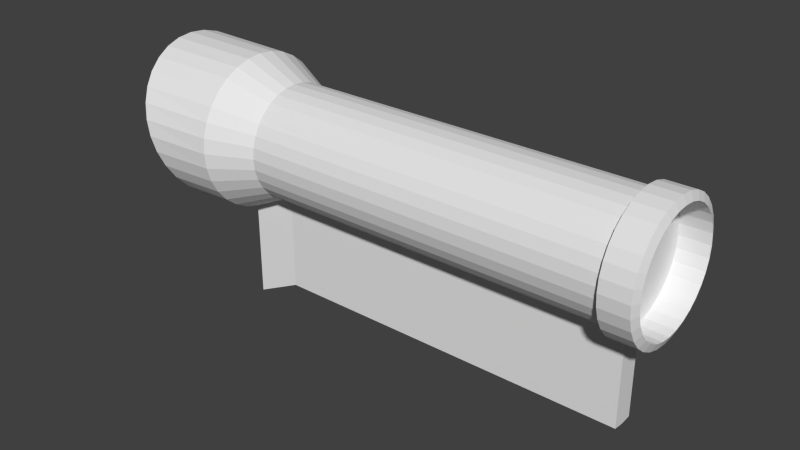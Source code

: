 # Source: Scope.blend  (saved by Blender 2.71.0; exported with 4.5.12 LTS)
import bpy
from mathutils import Matrix  # noqa: F401  (used for matrix-valued properties, if any)

bpy.ops.wm.read_factory_settings(use_empty=True)
scene = bpy.context.scene
scene.name = 'Scene'

# ---- collections
col_collection_1 = bpy.data.collections.new('Collection 1'); scene.collection.children.link(col_collection_1)

# ---- world
world_world = bpy.data.worlds.new('World'); scene.world = world_world
world_world.color = (0.05088, 0.05088, 0.05088)
world_world.use_sun_shadow = False
world_world.sun_shadow_jitter_overblur = 0.0
world_world.cycles.sampling_method = 'MANUAL'
world_world.cycles.sample_map_resolution = 256

# ---- meshes
me_plane = bpy.data.meshes.new('Plane')
me_plane.from_pydata([(-0.07835, 1.36, 2.408), (-0.2307, 1.227, 2.355), (-0.3558, 1.066, 2.311), (-0.4487, 0.8819, 2.279), (-0.506, 0.6822, 2.259), (-0.5253, 0.4745, 2.252), (-0.506, 0.2668, 2.259), (-0.4487, 0.06708, 2.279), (-0.3558, -0.117, 2.311), (-0.2307, -0.2783, 2.355), (-0.07835, -0.4107, 2.408), (0.09551, -0.5091, 2.468), (0.2842, -0.5697, 2.534), (0.4803, -0.5901, 2.602), (0.6765, -0.5697, 2.67), (0.8652, -0.5091, 2.736), (1.039, -0.4107, 2.796), (1.191, -0.2783, 2.849), (1.316, -0.117, 2.892), (1.409, 0.06708, 2.925), (1.467, 0.2668, 2.945), (1.486, 0.4745, 2.951), (1.467, 0.6822, 2.945), (1.409, 0.8819, 2.925), (1.316, 1.066, 2.892), (1.191, 1.227, 2.849), (1.039, 1.36, 2.796), (0.8652, 1.458, 2.736), (0.6765, 1.519, 2.67), (0.4803, 1.539, 2.602), (0.09551, 1.458, 2.468), (0.2842, 1.519, 2.534), (-0.08413, 1.306, 1.687), (-0.2357, 1.182, 1.687), (-0.36, 1.03, 1.687), (-0.4524, 0.8572, 1.687), (-0.5094, 0.6696, 1.687), (-0.5286, 0.4745, 1.687), (-0.5094, 0.2794, 1.687), (-0.4524, 0.09181, 1.687), (-0.36, -0.08108, 1.687), (-0.2357, -0.2326, 1.687), (-0.08414, -0.357, 1.687), (0.08875, -0.4494, 1.687), (0.2763, -0.5063, 1.687), (0.4714, -0.5255, 1.687), (0.6665, -0.5063, 1.687), (0.8541, -0.4494, 1.687), (1.027, -0.357, 1.687), (1.179, -0.2326, 1.687), (1.303, -0.08108, 1.687), (1.395, 0.09181, 1.687), (1.452, 0.2794, 1.687), (1.471, 0.4745, 1.687), (1.452, 0.6696, 1.687), (1.395, 0.8572, 1.687), (1.303, 1.03, 1.687), (1.179, 1.182, 1.687), (1.027, 1.306, 1.687), (0.8541, 1.398, 1.687), (0.6665, 1.455, 1.687), (0.4714, 1.474, 1.687), (0.08875, 1.398, 1.687), (0.2763, 1.455, 1.687), (0.06341, 1.085, 1.12), (-0.04788, 0.9938, 1.12), (-0.1392, 0.8825, 1.12), (-0.2071, 0.7555, 1.12), (-0.2489, 0.3312, 1.12), (-0.2071, 0.1934, 1.12), (-0.1392, 0.06647, 1.12), (-0.04788, -0.04482, 1.12), (0.06341, -0.1362, 1.12), (0.1904, -0.204, 1.12), (0.3282, -0.2458, 1.12), (0.4714, -0.2599, 1.12), (0.6147, -0.2458, 1.12), (0.7525, -0.204, 1.12), (0.8795, -0.1362, 1.12), (0.9907, -0.04482, 1.12), (1.082, 0.06647, 1.12), (1.15, 0.1934, 1.12), (1.192, 0.3312, 1.12), (1.206, 0.4745, 1.12), (1.192, 0.6178, 1.12), (1.15, 0.7555, 1.12), (1.082, 0.8825, 1.12), (0.9907, 0.9938, 1.12), (0.8795, 1.085, 1.12), (0.7525, 1.153, 1.12), (0.6147, 1.195, 1.12), (0.4714, 1.209, 1.12), (0.1904, 1.153, 1.12), (0.3282, 1.195, 1.12), (0.01078, 1.164, -3.595), (-0.1149, 1.061, -3.595), (-0.218, 0.9352, -3.595), (-0.2946, 0.7918, -3.595), (-0.3418, 0.6363, -3.595), (-0.3577, 0.4745, -3.595), (-0.3418, 0.3127, -3.595), (-0.2946, 0.1572, -3.595), (-0.218, 0.01383, -3.595), (-0.1149, -0.1118, -3.595), (0.01078, -0.2149, -3.595), (0.1541, -0.2916, -3.595), (0.3097, -0.3387, -3.595), (0.4714, -0.3547, -3.595), (0.6332, -0.3387, -3.595), (0.7887, -0.2916, -3.595), (0.9321, -0.2149, -3.595), (1.058, -0.1118, -3.595), (1.161, 0.01383, -3.595), (1.237, 0.1572, -3.595), (1.285, 0.3127, -3.595), (1.301, 0.4745, -3.595), (1.285, 0.6363, -3.595), (1.237, 0.7918, -3.595), (1.161, 0.9351, -3.595), (1.058, 1.061, -3.595), (0.9321, 1.164, -3.595), (0.7887, 1.241, -3.595), (0.6332, 1.288, -3.595), (0.4714, 1.304, -3.595), (0.1541, 1.241, -3.595), (0.3097, 1.288, -3.595), (0.3282, 1.195, -3.595), (0.1904, 1.153, -3.595), (0.4714, 1.209, -3.595), (0.6147, 1.195, -3.595), (0.7525, 1.153, -3.595), (0.8795, 1.085, -3.595), (0.9908, 0.9938, -3.595), (1.082, 0.8825, -3.595), (1.15, 0.7555, -3.595), (1.192, 0.6178, -3.595), (1.206, 0.4745, -3.595), (1.192, 0.3312, -3.595), (1.15, 0.1934, -3.595), (1.082, 0.06647, -3.595), (0.9908, -0.04482, -3.595), (0.8795, -0.1362, -3.595), (0.7525, -0.204, -3.595), (0.6147, -0.2458, -3.595), (0.4714, -0.2599, -3.595), (0.3282, -0.2458, -3.595), (0.1904, -0.204, -3.595), (0.06341, -0.1362, -3.595), (-0.04788, -0.04482, -3.595), (-0.1392, 0.06647, -3.595), (-0.2071, 0.1934, -3.595), (-0.2489, 0.3312, -3.595), (-0.263, 0.4745, -3.595), (-0.2489, 0.6178, -3.595), (-0.2071, 0.7555, -3.595), (-0.1392, 0.8825, -3.595), (-0.04788, 0.9938, -3.595), (0.06342, 1.085, -3.595), (0.2901, 1.392, 2.593), (0.1244, 1.339, 2.536), (0.4625, 1.41, 2.653), (0.6349, 1.392, 2.713), (0.8007, 1.339, 2.771), (0.9534, 1.252, 2.824), (1.087, 1.136, 2.87), (1.197, 0.9942, 2.908), (1.279, 0.8325, 2.937), (1.329, 0.657, 2.954), (1.346, 0.4745, 2.96), (1.329, 0.292, 2.954), (1.279, 0.1165, 2.937), (1.197, -0.04523, 2.908), (1.087, -0.187, 2.87), (0.9534, -0.3033, 2.824), (0.8007, -0.3898, 2.771), (0.6349, -0.443, 2.713), (0.4625, -0.461, 2.653), (0.2901, -0.443, 2.593), (0.1244, -0.3898, 2.536), (-0.02839, -0.3033, 2.482), (-0.1623, -0.187, 2.436), (-0.2722, -0.04523, 2.398), (-0.3538, 0.1165, 2.369), (-0.4041, 0.292, 2.352), (-0.4211, 0.4745, 2.346), (-0.4041, 0.657, 2.352), (-0.3538, 0.8325, 2.369), (-0.2722, 0.9942, 2.398), (-0.1623, 1.136, 2.436), (-0.02839, 1.252, 2.482), (0.3097, 1.288, -3.958), (0.1541, 1.241, -3.958), (0.4714, 1.304, -3.958), (0.6332, 1.288, -3.958), (0.7887, 1.241, -3.958), (0.9321, 1.164, -3.958), (1.058, 1.061, -3.958), (1.161, 0.9351, -3.958), (1.237, 0.7918, -3.958), (1.285, 0.6363, -3.958), (1.301, 0.4745, -3.958), (1.285, 0.3127, -3.958), (1.237, 0.1572, -3.958), (1.161, 0.01383, -3.958), (1.058, -0.1118, -3.958), (0.9321, -0.2149, -3.958), (0.7887, -0.2916, -3.958), (0.6332, -0.3387, -3.958), (0.4714, -0.3547, -3.958), (0.3097, -0.3387, -3.958), (0.1541, -0.2916, -3.958), (0.01078, -0.2149, -3.958), (-0.1149, -0.1118, -3.958), (-0.218, 0.01383, -3.958), (-0.2946, 0.1572, -3.958), (-0.3418, 0.3127, -3.958), (-0.3577, 0.4745, -3.958), (-0.3418, 0.6363, -3.958), (-0.2946, 0.7918, -3.958), (-0.218, 0.9352, -3.958), (-0.1149, 1.061, -3.958), (0.01078, 1.164, -3.958), (-0.01674, 1.205, 1.725), (-0.1499, 1.096, 1.725), (-0.2592, 0.9627, 1.725), (-0.3404, 0.8108, 1.725), (-0.3904, 0.6459, 1.725), (-0.4073, 0.4745, 1.725), (-0.3904, 0.3031, 1.725), (-0.3404, 0.1382, 1.725), (-0.2592, -0.01368, 1.725), (-0.1499, -0.1468, 1.725), (-0.01674, -0.2561, 1.725), (0.1352, -0.3373, 1.725), (0.3, -0.3873, 1.725), (0.4714, -0.4042, 1.725), (0.6429, -0.3873, 1.725), (0.8077, -0.3373, 1.725), (0.9596, -0.2561, 1.725), (1.093, -0.1468, 1.725), (1.202, -0.01368, 1.725), (1.283, 0.1382, 1.725), (1.333, 0.3031, 1.725), (1.35, 0.4745, 1.725), (1.333, 0.6459, 1.725), (1.283, 0.8107, 1.725), (1.202, 0.9627, 1.725), (1.093, 1.096, 1.725), (0.9596, 1.205, 1.725), (0.8077, 1.286, 1.725), (0.6429, 1.336, 1.725), (0.4714, 1.353, 1.725), (0.1352, 1.286, 1.725), (0.3, 1.336, 1.725), (0.1129, 1.011, 1.149), (0.01512, 0.9308, 1.149), (-0.06513, 0.833, 1.149), (-0.1248, 0.7214, 1.149), (-0.1615, 0.6004, 1.149), (-0.1739, 0.4745, 1.149), (-0.1615, 0.3486, 1.149), (-0.1248, 0.2275, 1.149), (-0.06513, 0.116, 1.149), (0.01512, 0.01818, 1.149), (0.1129, -0.06208, 1.149), (0.2245, -0.1217, 1.149), (0.3455, -0.1584, 1.149), (0.4714, -0.1708, 1.149), (0.5973, -0.1584, 1.149), (0.7184, -0.1217, 1.149), (0.83, -0.06208, 1.149), (0.9277, 0.01818, 1.149), (1.008, 0.116, 1.149), (1.068, 0.2275, 1.149), (1.104, 0.3486, 1.149), (1.117, 0.4745, 1.149), (1.104, 0.6004, 1.149), (1.068, 0.7214, 1.149), (1.008, 0.833, 1.149), (0.9277, 0.9308, 1.149), (0.83, 1.011, 1.149), (0.7184, 1.071, 1.149), (0.5973, 1.107, 1.149), (0.4714, 1.12, 1.149), (0.2245, 1.071, 1.149), (0.3455, 1.107, 1.149), (0.06666, 1.08, -3.633), (-0.04374, 0.9897, -3.633), (-0.1343, 0.8793, -3.633), (-0.2017, 0.7533, -3.633), (-0.2431, 0.6166, -3.633), (-0.2571, 0.4745, -3.633), (-0.2431, 0.3324, -3.633), (-0.2017, 0.1957, -3.633), (-0.1343, 0.06972, -3.633), (-0.04374, -0.04069, -3.633), (0.06666, -0.1313, -3.633), (0.1926, -0.1986, -3.633), (0.3293, -0.2401, -3.633), (0.4714, -0.2541, -3.633), (0.6136, -0.2401, -3.633), (0.7502, -0.1986, -3.633), (0.8762, -0.1313, -3.633), (0.9866, -0.04069, -3.633), (1.077, 0.06972, -3.633), (1.145, 0.1957, -3.633), (1.186, 0.3324, -3.633), (1.2, 0.4745, -3.633), (1.186, 0.6166, -3.633), (1.145, 0.7533, -3.633), (1.077, 0.8793, -3.633), (0.9866, 0.9897, -3.633), (0.8762, 1.08, -3.633), (0.7503, 1.148, -3.633), (0.6136, 1.189, -3.633), (0.4714, 1.203, -3.633), (0.1926, 1.148, -3.633), (0.3293, 1.189, -3.633), (0.3455, 1.107, -3.633), (0.2245, 1.071, -3.633), (0.4714, 1.12, -3.633), (0.5973, 1.107, -3.633), (0.7184, 1.071, -3.633), (0.83, 1.011, -3.633), (0.9278, 0.9308, -3.633), (1.008, 0.833, -3.633), (1.068, 0.7214, -3.633), (1.104, 0.6004, -3.633), (1.117, 0.4745, -3.633), (1.104, 0.3486, -3.633), (1.068, 0.2275, -3.633), (1.008, 0.116, -3.633), (0.9278, 0.01818, -3.633), (0.83, -0.06208, -3.633), (0.7184, -0.1217, -3.633), (0.5973, -0.1584, -3.633), (0.4714, -0.1708, -3.633), (0.3455, -0.1584, -3.633), (0.2245, -0.1217, -3.633), (0.1129, -0.06208, -3.633), (0.01512, 0.01818, -3.633), (-0.06513, 0.116, -3.633), (-0.1248, 0.2275, -3.633), (-0.1615, 0.3486, -3.633), (-0.1739, 0.4745, -3.633), (-0.1615, 0.6004, -3.633), (-0.1248, 0.7214, -3.633), (-0.06513, 0.833, -3.633), (0.01512, 0.9308, -3.633), (0.1129, 1.011, -3.633), (0.3293, 1.189, -4.001), (0.1926, 1.148, -4.001), (0.4714, 1.203, -4.001), (0.6136, 1.189, -4.001), (0.7503, 1.148, -4.001), (0.8762, 1.08, -4.001), (0.9866, 0.9897, -4.001), (1.077, 0.8793, -4.001), (1.145, 0.7533, -4.001), (1.186, 0.6166, -4.001), (1.2, 0.4745, -4.001), (1.186, 0.3324, -4.001), (1.145, 0.1957, -4.001), (1.077, 0.06972, -4.001), (0.9866, -0.04069, -4.001), (0.8762, -0.1313, -4.001), (0.7503, -0.1986, -4.001), (0.6136, -0.2401, -4.001), (0.4714, -0.2541, -4.001), (0.3293, -0.2401, -4.001), (0.1926, -0.1986, -4.001), (0.06666, -0.1313, -4.001), (-0.04374, -0.04069, -4.001), (-0.1343, 0.06972, -4.001), (-0.2017, 0.1957, -4.001), (-0.2431, 0.3324, -4.001), (-0.2571, 0.4745, -4.001), (-0.2431, 0.6166, -4.001), (-0.2017, 0.7533, -4.001), (-0.1343, 0.8793, -4.001), (-0.04374, 0.9897, -4.001), (0.06666, 1.08, -4.001), (-1.759, 0.6696, 1.687), (-1.779, 0.4745, 1.687), (-1.759, 0.2794, 1.687), (-1.499, 0.6178, 1.12), (-1.513, 0.4745, 1.12), (-1.499, 0.3312, 1.12), (-1.499, 0.3312, -3.595), (-1.513, 0.4745, -3.595), (-1.499, 0.6178, -3.595), (-0.2368, 0.6123, 1.119)], [], [(19, 18, 50, 51), (12, 11, 43, 44), (7, 6, 38, 39), (24, 23, 55, 56), (10, 9, 41, 42), (28, 27, 59, 60), (8, 7, 39, 40), (22, 21, 53, 54), (26, 25, 57, 58), (3, 2, 34, 35), (18, 17, 49, 50), (25, 24, 56, 57), (0, 30, 62, 32), (15, 14, 46, 47), (29, 28, 60, 61), (21, 20, 52, 53), (13, 12, 44, 45), (4, 3, 35, 36), (31, 29, 61, 63), (11, 10, 42, 43), (17, 16, 48, 49), (23, 22, 54, 55), (9, 8, 40, 41), (27, 26, 58, 59), (6, 5, 37, 38), (20, 19, 51, 52), (2, 1, 33, 34), (1, 0, 32, 33), (16, 15, 47, 48), (5, 4, 36, 37), (30, 31, 63, 62), (14, 13, 45, 46), (58, 57, 87, 88), (35, 34, 66, 67), (40, 39, 69, 70), (50, 49, 79, 80), (57, 56, 86, 87), (47, 46, 76, 77), (68, 38, 384, 387), (53, 52, 82, 83), (45, 44, 74, 75), (151, 68, 387, 388), (63, 61, 91, 93), (43, 42, 72, 73), (49, 48, 78, 79), (55, 54, 84, 85), (41, 40, 70, 71), (59, 58, 88, 89), (33, 32, 64, 65), (52, 51, 81, 82), (34, 33, 65, 66), (385, 382, 36, 391), (48, 47, 77, 78), (62, 63, 93, 92), (46, 45, 75, 76), (61, 60, 90, 91), (51, 50, 80, 81), (44, 43, 73, 74), (39, 38, 68, 69), (56, 55, 85, 86), (42, 41, 71, 72), (60, 59, 89, 90), (32, 62, 92, 64), (54, 53, 83, 84), (153, 152, 389, 390), (129, 130, 121, 122), (64, 92, 127, 157), (75, 74, 145, 144), (133, 134, 117, 118), (81, 80, 139, 138), (93, 91, 128, 126), (154, 155, 96, 97), (141, 142, 109, 110), (137, 138, 113, 114), (66, 65, 156, 155), (127, 126, 125, 124), (132, 133, 118, 119), (88, 87, 132, 131), (148, 149, 102, 103), (69, 68, 151, 150), (71, 70, 149, 148), (130, 131, 120, 121), (152, 151, 388, 389), (135, 136, 115, 116), (78, 77, 142, 141), (153, 154, 97, 98), (128, 129, 122, 123), (72, 71, 148, 147), (70, 69, 150, 149), (131, 132, 119, 120), (80, 79, 140, 139), (76, 75, 144, 143), (155, 156, 95, 96), (126, 128, 123, 125), (79, 78, 141, 140), (139, 140, 111, 112), (143, 144, 107, 108), (73, 72, 147, 146), (152, 153, 98, 99), (87, 86, 133, 132), (134, 135, 116, 117), (89, 88, 131, 130), (83, 82, 137, 136), (151, 152, 99, 100), (91, 90, 129, 128), (390, 385, 391, 153), (140, 141, 110, 111), (156, 157, 94, 95), (136, 137, 114, 115), (82, 81, 138, 137), (146, 147, 104, 105), (145, 146, 105, 106), (84, 83, 136, 135), (144, 145, 106, 107), (74, 73, 146, 145), (85, 84, 135, 134), (147, 148, 103, 104), (77, 76, 143, 142), (150, 151, 100, 101), (67, 66, 155, 154), (142, 143, 108, 109), (149, 150, 101, 102), (86, 85, 134, 133), (90, 89, 130, 129), (138, 139, 112, 113), (65, 64, 157, 156), (92, 93, 126, 127), (157, 127, 124, 94), (179, 232, 231, 180), (183, 228, 227, 184), (227, 259, 258, 226), (223, 255, 254, 222), (160, 251, 250, 161), (253, 285, 283, 251), (181, 230, 229, 182), (231, 263, 262, 230), (158, 253, 251, 160), (171, 240, 239, 172), (222, 254, 284, 252), (187, 224, 223, 188), (189, 222, 252, 159), (224, 256, 255, 223), (248, 280, 279, 247), (238, 270, 269, 237), (172, 239, 238, 173), (247, 279, 278, 246), (236, 268, 267, 235), (182, 229, 228, 183), (235, 267, 266, 234), (173, 238, 237, 174), (176, 235, 234, 177), (239, 271, 270, 238), (163, 248, 247, 164), (232, 264, 263, 231), (180, 231, 230, 181), (229, 261, 260, 228), (241, 273, 272, 240), (159, 252, 253, 158), (170, 241, 240, 171), (230, 262, 261, 229), (177, 234, 233, 178), (240, 272, 271, 239), (161, 250, 249, 162), (169, 242, 241, 170), (243, 275, 274, 242), (242, 274, 273, 241), (168, 243, 242, 169), (233, 265, 264, 232), (167, 244, 243, 168), (249, 281, 280, 248), (178, 233, 232, 179), (164, 247, 246, 165), (244, 276, 275, 243), (188, 223, 222, 189), (174, 237, 236, 175), (228, 260, 259, 227), (225, 257, 256, 224), (252, 284, 285, 253), (166, 245, 244, 167), (237, 269, 268, 236), (251, 283, 282, 250), (165, 246, 245, 166), (226, 258, 257, 225), (184, 227, 226, 185), (185, 226, 225, 186), (245, 277, 276, 244), (186, 225, 224, 187), (250, 282, 281, 249), (162, 249, 248, 163), (246, 278, 277, 245), (234, 266, 265, 233), (175, 236, 235, 176), (105, 104, 211, 210), (98, 97, 218, 217), (118, 117, 198, 197), (100, 99, 216, 215), (102, 101, 214, 213), (113, 112, 203, 202), (111, 110, 205, 204), (101, 100, 215, 214), (107, 106, 209, 208), (110, 109, 206, 205), (114, 113, 202, 201), (125, 123, 192, 190), (122, 121, 194, 193), (117, 116, 199, 198), (108, 107, 208, 207), (103, 102, 213, 212), (94, 124, 191, 221), (99, 98, 217, 216), (115, 114, 201, 200), (121, 120, 195, 194), (96, 95, 220, 219), (104, 103, 212, 211), (123, 122, 193, 192), (97, 96, 219, 218), (109, 108, 207, 206), (116, 115, 200, 199), (112, 111, 204, 203), (119, 118, 197, 196), (106, 105, 210, 209), (124, 125, 190, 191), (95, 94, 221, 220), (120, 119, 196, 195), (260, 343, 344, 259), (321, 314, 313, 322), (254, 349, 319, 284), (267, 336, 337, 266), (325, 310, 309, 326), (273, 330, 331, 272), (285, 318, 320, 283), (346, 289, 288, 347), (333, 302, 301, 334), (329, 306, 305, 330), (256, 347, 348, 255), (319, 316, 317, 318), (324, 311, 310, 325), (280, 323, 324, 279), (340, 295, 294, 341), (261, 342, 343, 260), (263, 340, 341, 262), (322, 313, 312, 323), (259, 344, 345, 258), (327, 308, 307, 328), (270, 333, 334, 269), (345, 290, 289, 346), (320, 315, 314, 321), (264, 339, 340, 263), (262, 341, 342, 261), (323, 312, 311, 324), (272, 331, 332, 271), (268, 335, 336, 267), (347, 288, 287, 348), (318, 317, 315, 320), (271, 332, 333, 270), (331, 304, 303, 332), (335, 300, 299, 336), (265, 338, 339, 264), (344, 291, 290, 345), (279, 324, 325, 278), (326, 309, 308, 327), (281, 322, 323, 280), (275, 328, 329, 274), (343, 292, 291, 344), (283, 320, 321, 282), (258, 345, 346, 257), (332, 303, 302, 333), (348, 287, 286, 349), (328, 307, 306, 329), (274, 329, 330, 273), (338, 297, 296, 339), (337, 298, 297, 338), (276, 327, 328, 275), (336, 299, 298, 337), (266, 337, 338, 265), (277, 326, 327, 276), (339, 296, 295, 340), (269, 334, 335, 268), (342, 293, 292, 343), (257, 346, 347, 256), (334, 301, 300, 335), (341, 294, 293, 342), (278, 325, 326, 277), (282, 321, 322, 281), (330, 305, 304, 331), (255, 348, 349, 254), (284, 319, 318, 285), (349, 286, 316, 319), (297, 370, 371, 296), (290, 377, 378, 289), (310, 357, 358, 309), (292, 375, 376, 291), (294, 373, 374, 293), (305, 362, 363, 304), (303, 364, 365, 302), (293, 374, 375, 292), (299, 368, 369, 298), (302, 365, 366, 301), (306, 361, 362, 305), (317, 350, 352, 315), (314, 353, 354, 313), (309, 358, 359, 308), (300, 367, 368, 299), (295, 372, 373, 294), (286, 381, 351, 316), (291, 376, 377, 290), (307, 360, 361, 306), (313, 354, 355, 312), (288, 379, 380, 287), (296, 371, 372, 295), (315, 352, 353, 314), (289, 378, 379, 288), (301, 366, 367, 300), (308, 359, 360, 307), (304, 363, 364, 303), (311, 356, 357, 310), (298, 369, 370, 297), (316, 351, 350, 317), (287, 380, 381, 286), (312, 355, 356, 311), (204, 205, 365, 364), (203, 204, 364, 363), (202, 203, 363, 362), (201, 202, 362, 361), (200, 201, 361, 360), (205, 206, 366, 365), (206, 207, 367, 366), (207, 208, 368, 367), (208, 209, 369, 368), (209, 210, 370, 369), (210, 211, 371, 370), (211, 212, 372, 371), (212, 213, 373, 372), (213, 214, 374, 373), (214, 215, 375, 374), (215, 216, 376, 375), (216, 217, 377, 376), (217, 218, 378, 377), (218, 219, 379, 378), (219, 220, 380, 379), (220, 221, 381, 380), (221, 191, 351, 381), (191, 190, 350, 351), (190, 192, 352, 350), (192, 193, 353, 352), (193, 194, 354, 353), (194, 195, 355, 354), (195, 196, 356, 355), (196, 197, 357, 356), (197, 198, 358, 357), (198, 199, 359, 358), (199, 200, 360, 359), (25, 164, 165, 24), (26, 163, 164, 25), (27, 162, 163, 26), (28, 161, 162, 27), (29, 160, 161, 28), (31, 158, 160, 29), (30, 159, 158, 31), (0, 189, 159, 30), (1, 188, 189, 0), (2, 187, 188, 1), (3, 186, 187, 2), (4, 185, 186, 3), (5, 184, 185, 4), (6, 183, 184, 5), (7, 182, 183, 6), (8, 181, 182, 7), (9, 180, 181, 8), (10, 179, 180, 9), (11, 178, 179, 10), (12, 177, 178, 11), (13, 176, 177, 12), (14, 175, 176, 13), (15, 174, 175, 14), (16, 173, 174, 15), (17, 172, 173, 16), (18, 171, 172, 17), (19, 170, 171, 18), (20, 169, 170, 19), (21, 168, 169, 20), (22, 167, 168, 21), (23, 166, 167, 22), (24, 165, 166, 23), (383, 382, 385, 386), (36, 35, 67, 391), (384, 383, 386, 387), (387, 386, 389, 388), (386, 385, 390, 389), (67, 154, 153, 391), (37, 36, 382, 383), (38, 37, 383, 384), (324, 325, 326, 327, 328, 329, 330, 331, 332, 333, 334, 335, 336, 337, 338, 339, 340, 341, 342, 343, 344, 345, 346, 347, 348, 349, 319, 318, 320, 321, 322, 323), (259, 260, 261, 262, 263, 264, 265, 266, 267, 268, 269, 270, 271, 272, 273, 274, 275, 276, 277, 278, 279, 280, 281, 282, 283, 285, 284, 254, 255, 256, 257, 258)])
_uv = me_plane.uv_layers.new(name='UVMap')
_uv.uv.foreach_set('vector', [0.2966, 0.5533, 0.2896, 0.5539, 0.2823, 0.5094, 0.2904, 0.5083, 0.2413, 0.5582, 0.2314, 0.5592, 0.219, 0.5205, 0.2292, 0.5187, 0.1836, 0.5676, 0.1702, 0.5721, 0.1517, 0.5279, 0.1692, 0.5265, 0.3311, 0.5505, 0.324, 0.5511, 0.3228, 0.5056, 0.331, 0.5053, 0.2207, 0.5606, 0.2092, 0.5623, 0.1965, 0.5238, 0.2082, 0.5222, 0.3617, 0.548, 0.3535, 0.5487, 0.3567, 0.5053, 0.3658, 0.5054, 0.1968, 0.5645, 0.1836, 0.5676, 0.1692, 0.5265, 0.1837, 0.5252, 0.3171, 0.5517, 0.3103, 0.5523, 0.3066, 0.5066, 0.3146, 0.506, 0.3457, 0.5493, 0.3383, 0.5499, 0.3394, 0.5052, 0.3479, 0.5052, 0.4383, 0.5457, 0.4248, 0.5452, 0.4307, 0.5048, 0.4448, 0.5037, 0.2896, 0.5539, 0.2824, 0.5545, 0.274, 0.5106, 0.2823, 0.5094, 0.3383, 0.5499, 0.3311, 0.5505, 0.331, 0.5053, 0.3394, 0.5052, 0.4004, 0.5456, 0.3896, 0.5462, 0.3954, 0.5058, 0.4064, 0.5058, 0.2673, 0.5558, 0.2592, 0.5565, 0.2481, 0.5152, 0.257, 0.5136, 0.3705, 0.5474, 0.3617, 0.548, 0.3658, 0.5054, 0.3752, 0.5056, 0.3103, 0.5523, 0.3035, 0.5528, 0.2985, 0.5073, 0.3066, 0.5066, 0.2505, 0.5573, 0.2413, 0.5582, 0.2292, 0.5187, 0.2388, 0.517, 0.4525, 0.5474, 0.4383, 0.5457, 0.4448, 0.5037, 0.4614, 0.5021, 0.3797, 0.5468, 0.3705, 0.5474, 0.3752, 0.5056, 0.3851, 0.5058, 0.2314, 0.5592, 0.2207, 0.5606, 0.2082, 0.5222, 0.219, 0.5205, 0.2824, 0.5545, 0.275, 0.5551, 0.2656, 0.5121, 0.274, 0.5106, 0.324, 0.5511, 0.3171, 0.5517, 0.3146, 0.506, 0.3228, 0.5056, 0.2092, 0.5623, 0.1968, 0.5645, 0.1837, 0.5252, 0.1965, 0.5238, 0.3535, 0.5487, 0.3457, 0.5493, 0.3479, 0.5052, 0.3567, 0.5053, 0.1702, 0.5721, 0.1581, 0.5778, 0.139, 0.5447, 0.1517, 0.5279, 0.3035, 0.5528, 0.2966, 0.5533, 0.2904, 0.5083, 0.2985, 0.5073, 0.4248, 0.5452, 0.4121, 0.5452, 0.418, 0.5055, 0.4307, 0.5048, 0.4121, 0.5452, 0.4004, 0.5456, 0.4064, 0.5058, 0.418, 0.5055, 0.275, 0.5551, 0.2673, 0.5558, 0.257, 0.5136, 0.2656, 0.5121, 0.4656, 0.5503, 0.4525, 0.5474, 0.4614, 0.5021, 0.4763, 0.5138, 0.3896, 0.5462, 0.3797, 0.5468, 0.3851, 0.5058, 0.3954, 0.5058, 0.2592, 0.5565, 0.2505, 0.5573, 0.2388, 0.517, 0.2481, 0.5152, 0.3479, 0.5052, 0.3394, 0.5052, 0.3381, 0.4721, 0.3467, 0.4715, 0.4448, 0.5037, 0.4307, 0.5048, 0.4207, 0.4617, 0.431, 0.459, 0.1837, 0.5252, 0.1692, 0.5265, 0.1773, 0.4803, 0.1875, 0.4815, 0.2823, 0.5094, 0.274, 0.5106, 0.2701, 0.478, 0.2787, 0.4772, 0.3394, 0.5052, 0.331, 0.5053, 0.3295, 0.4728, 0.3381, 0.4721, 0.257, 0.5136, 0.2481, 0.5152, 0.2439, 0.4805, 0.2527, 0.4797, 0.1677, 0.4786, 0.1517, 0.5279, 0.05776, 0.5104, 0.05668, 0.4668, 0.3066, 0.5066, 0.2985, 0.5073, 0.2956, 0.4756, 0.3041, 0.4748, 0.2388, 0.517, 0.2292, 0.5187, 0.2257, 0.4818, 0.2349, 0.4812, 0.1878, 0.07898, 0.1677, 0.4786, 0.05668, 0.4668, 0.08353, 0.1015, 0.3851, 0.5058, 0.3752, 0.5056, 0.3734, 0.4692, 0.3825, 0.4682, 0.219, 0.5205, 0.2082, 0.5222, 0.207, 0.4824, 0.2164, 0.4822, 0.274, 0.5106, 0.2656, 0.5121, 0.2615, 0.4788, 0.2701, 0.478, 0.3228, 0.5056, 0.3146, 0.506, 0.3125, 0.4741, 0.321, 0.4734, 0.1965, 0.5238, 0.1837, 0.5252, 0.1875, 0.4815, 0.1973, 0.4822, 0.3567, 0.5053, 0.3479, 0.5052, 0.3467, 0.4715, 0.3555, 0.4708, 0.418, 0.5055, 0.4064, 0.5058, 0.4012, 0.4656, 0.4109, 0.4638, 0.2985, 0.5073, 0.2904, 0.5083, 0.2872, 0.4764, 0.2956, 0.4756, 0.4307, 0.5048, 0.418, 0.5055, 0.4109, 0.4638, 0.4207, 0.4617, 0.5292, 0.4381, 0.5359, 0.4712, 0.4614, 0.5021, 0.4404, 0.456, 0.2656, 0.5121, 0.257, 0.5136, 0.2527, 0.4797, 0.2615, 0.4788, 0.3954, 0.5058, 0.3851, 0.5058, 0.3825, 0.4682, 0.3918, 0.467, 0.2481, 0.5152, 0.2388, 0.517, 0.2349, 0.4812, 0.2439, 0.4805, 0.3752, 0.5056, 0.3658, 0.5054, 0.3644, 0.47, 0.3734, 0.4692, 0.2904, 0.5083, 0.2823, 0.5094, 0.2787, 0.4772, 0.2872, 0.4764, 0.2292, 0.5187, 0.219, 0.5205, 0.2164, 0.4822, 0.2257, 0.4818, 0.1692, 0.5265, 0.1517, 0.5279, 0.1677, 0.4786, 0.1773, 0.4803, 0.331, 0.5053, 0.3228, 0.5056, 0.321, 0.4734, 0.3295, 0.4728, 0.2082, 0.5222, 0.1965, 0.5238, 0.1973, 0.4822, 0.207, 0.4824, 0.3658, 0.5054, 0.3567, 0.5053, 0.3555, 0.4708, 0.3644, 0.47, 0.4064, 0.5058, 0.3954, 0.5058, 0.3918, 0.467, 0.4012, 0.4656, 0.3146, 0.506, 0.3066, 0.5066, 0.3041, 0.4748, 0.3125, 0.4741, 0.3553, 0.05992, 0.2637, 0.02835, 0.4641, 0.04311, 0.4537, 0.05869, 0.3165, 0.218, 0.3112, 0.2213, 0.3093, 0.2182, 0.3141, 0.2148, 0.4012, 0.4656, 0.3918, 0.467, 0.3345, 0.2015, 0.3412, 0.192, 0.2349, 0.4812, 0.2257, 0.4818, 0.2372, 0.2157, 0.2439, 0.22, 0.2969, 0.2269, 0.2925, 0.228, 0.2919, 0.2254, 0.2961, 0.2243, 0.2872, 0.4764, 0.2787, 0.4772, 0.2706, 0.229, 0.2751, 0.2294, 0.3825, 0.4682, 0.3734, 0.4692, 0.3221, 0.2139, 0.3281, 0.2086, 0.359, 0.1294, 0.3544, 0.1598, 0.3405, 0.1578, 0.3374, 0.1319, 0.261, 0.2271, 0.2557, 0.2254, 0.2571, 0.2221, 0.262, 0.224, 0.2795, 0.2295, 0.2751, 0.2294, 0.2753, 0.2267, 0.2795, 0.2268, 0.4207, 0.4617, 0.4109, 0.4638, 0.348, 0.1788, 0.3544, 0.1598, 0.3345, 0.2015, 0.3281, 0.2086, 0.3242, 0.205, 0.3294, 0.1978, 0.3014, 0.2255, 0.2969, 0.2269, 0.2961, 0.2243, 0.3003, 0.2227, 0.3467, 0.4715, 0.3381, 0.4721, 0.3014, 0.2255, 0.306, 0.2236, 0.2132, 0.1898, 0.2042, 0.1724, 0.2174, 0.1685, 0.2222, 0.1853, 0.1773, 0.4803, 0.1677, 0.4786, 0.1878, 0.07898, 0.1954, 0.1445, 0.1973, 0.4822, 0.1875, 0.4815, 0.2042, 0.1724, 0.2132, 0.1898, 0.3112, 0.2213, 0.306, 0.2236, 0.3047, 0.2208, 0.3093, 0.2182, 0.2637, 0.02835, 0.1878, 0.07898, 0.08353, 0.1015, 0.07142, 0.08898, 0.2882, 0.2288, 0.2839, 0.2293, 0.2837, 0.2267, 0.2878, 0.2262, 0.2615, 0.4788, 0.2527, 0.4797, 0.2557, 0.2254, 0.261, 0.2271, 0.3553, 0.05992, 0.359, 0.1294, 0.3374, 0.1319, 0.3189, 0.09434, 0.3221, 0.2139, 0.3165, 0.218, 0.3141, 0.2148, 0.3191, 0.2105, 0.207, 0.4824, 0.1973, 0.4822, 0.2132, 0.1898, 0.2218, 0.2015, 0.1875, 0.4815, 0.1773, 0.4803, 0.1954, 0.1445, 0.2042, 0.1724, 0.306, 0.2236, 0.3014, 0.2255, 0.3003, 0.2227, 0.3047, 0.2208, 0.2787, 0.4772, 0.2701, 0.478, 0.266, 0.2282, 0.2706, 0.229, 0.2439, 0.4805, 0.2349, 0.4812, 0.2439, 0.22, 0.25, 0.2231, 0.3544, 0.1598, 0.348, 0.1788, 0.3384, 0.1756, 0.3405, 0.1578, 0.3281, 0.2086, 0.3221, 0.2139, 0.3191, 0.2105, 0.3242, 0.205, 0.2701, 0.478, 0.2615, 0.4788, 0.261, 0.2271, 0.266, 0.2282, 0.2706, 0.229, 0.266, 0.2282, 0.2666, 0.2253, 0.271, 0.2262, 0.25, 0.2231, 0.2439, 0.22, 0.2464, 0.2162, 0.2518, 0.2196, 0.2164, 0.4822, 0.207, 0.4824, 0.2218, 0.2015, 0.2298, 0.2098, 0.2637, 0.02835, 0.3553, 0.05992, 0.3189, 0.09434, 0.271, 0.08032, 0.3381, 0.4721, 0.3295, 0.4728, 0.2969, 0.2269, 0.3014, 0.2255, 0.2925, 0.228, 0.2882, 0.2288, 0.2878, 0.2262, 0.2919, 0.2254, 0.3555, 0.4708, 0.3467, 0.4715, 0.306, 0.2236, 0.3112, 0.2213, 0.3041, 0.4748, 0.2956, 0.4756, 0.2795, 0.2295, 0.2839, 0.2293, 0.1878, 0.07898, 0.2637, 0.02835, 0.271, 0.08032, 0.2277, 0.1049, 0.3734, 0.4692, 0.3644, 0.47, 0.3165, 0.218, 0.3221, 0.2139, 0.4537, 0.05869, 0.5292, 0.4381, 0.4404, 0.456, 0.3553, 0.05992, 0.266, 0.2282, 0.261, 0.2271, 0.262, 0.224, 0.2666, 0.2253, 0.348, 0.1788, 0.3412, 0.192, 0.3343, 0.1884, 0.3384, 0.1756, 0.2839, 0.2293, 0.2795, 0.2295, 0.2795, 0.2268, 0.2837, 0.2267, 0.2956, 0.4756, 0.2872, 0.4764, 0.2751, 0.2294, 0.2795, 0.2295, 0.2298, 0.2098, 0.2218, 0.2015, 0.2282, 0.197, 0.2344, 0.2054, 0.2372, 0.2157, 0.2298, 0.2098, 0.2344, 0.2054, 0.2406, 0.2116, 0.3125, 0.4741, 0.3041, 0.4748, 0.2839, 0.2293, 0.2882, 0.2288, 0.2439, 0.22, 0.2372, 0.2157, 0.2406, 0.2116, 0.2464, 0.2162, 0.2257, 0.4818, 0.2164, 0.4822, 0.2298, 0.2098, 0.2372, 0.2157, 0.321, 0.4734, 0.3125, 0.4741, 0.2882, 0.2288, 0.2925, 0.228, 0.2218, 0.2015, 0.2132, 0.1898, 0.2222, 0.1853, 0.2282, 0.197, 0.2527, 0.4797, 0.2439, 0.4805, 0.25, 0.2231, 0.2557, 0.2254, 0.1954, 0.1445, 0.1878, 0.07898, 0.2277, 0.1049, 0.2161, 0.1433, 0.431, 0.459, 0.4207, 0.4617, 0.3544, 0.1598, 0.359, 0.1294, 0.2557, 0.2254, 0.25, 0.2231, 0.2518, 0.2196, 0.2571, 0.2221, 0.2042, 0.1724, 0.1954, 0.1445, 0.2161, 0.1433, 0.2174, 0.1685, 0.3295, 0.4728, 0.321, 0.4734, 0.2925, 0.228, 0.2969, 0.2269, 0.3644, 0.47, 0.3555, 0.4708, 0.3112, 0.2213, 0.3165, 0.218, 0.2751, 0.2294, 0.2706, 0.229, 0.271, 0.2262, 0.2753, 0.2267, 0.4109, 0.4638, 0.4012, 0.4656, 0.3412, 0.192, 0.348, 0.1788, 0.3918, 0.467, 0.3825, 0.4682, 0.3281, 0.2086, 0.3345, 0.2015, 0.3412, 0.192, 0.3345, 0.2015, 0.3294, 0.1978, 0.3343, 0.1884, 0.2221, 0.5685, 0.2234, 0.6128, 0.2139, 0.6142, 0.2108, 0.5707, 0.1739, 0.581, 0.1842, 0.6218, 0.1738, 0.6256, 0.1623, 0.5856, 0.46, 0.6017, 0.4487, 0.6424, 0.4403, 0.6404, 0.4486, 0.6, 0.417, 0.598, 0.415, 0.6372, 0.4066, 0.6369, 0.4071, 0.5982, 0.3708, 0.5538, 0.3793, 0.6006, 0.3706, 0.6017, 0.3621, 0.5543, 0.3883, 0.5997, 0.39, 0.6371, 0.3818, 0.6375, 0.3793, 0.6006, 0.1989, 0.5735, 0.2041, 0.6162, 0.1943, 0.6187, 0.1864, 0.5769, 0.2139, 0.6142, 0.2223, 0.6505, 0.2145, 0.6525, 0.2041, 0.6162, 0.38, 0.5535, 0.3883, 0.5997, 0.3793, 0.6006, 0.3708, 0.5538, 0.2901, 0.559, 0.2915, 0.6095, 0.2836, 0.6097, 0.2829, 0.5597, 0.4071, 0.5982, 0.4066, 0.6369, 0.3983, 0.6368, 0.3976, 0.5988, 0.4245, 0.5545, 0.4273, 0.5981, 0.417, 0.598, 0.4122, 0.5539, 0.4006, 0.5537, 0.4071, 0.5982, 0.3976, 0.5988, 0.3899, 0.5536, 0.4273, 0.5981, 0.4235, 0.6378, 0.415, 0.6372, 0.417, 0.598, 0.354, 0.604, 0.3573, 0.6393, 0.3492, 0.64, 0.3459, 0.605, 0.2756, 0.6099, 0.2776, 0.6443, 0.2697, 0.6447, 0.2674, 0.61, 0.2829, 0.5597, 0.2836, 0.6097, 0.2756, 0.6099, 0.2756, 0.5605, 0.3459, 0.605, 0.3492, 0.64, 0.3412, 0.6407, 0.338, 0.606, 0.2591, 0.6103, 0.2618, 0.6452, 0.2539, 0.6458, 0.2505, 0.6106, 0.1864, 0.5769, 0.1943, 0.6187, 0.1842, 0.6218, 0.1739, 0.581, 0.2505, 0.6106, 0.2539, 0.6458, 0.246, 0.6466, 0.2417, 0.611, 0.2756, 0.5605, 0.2756, 0.6099, 0.2674, 0.61, 0.2679, 0.5614, 0.2513, 0.5636, 0.2505, 0.6106, 0.2417, 0.611, 0.2423, 0.565, 0.2836, 0.6097, 0.2855, 0.6439, 0.2776, 0.6443, 0.2756, 0.6099, 0.3461, 0.5548, 0.354, 0.604, 0.3459, 0.605, 0.3386, 0.5552, 0.2234, 0.6128, 0.2302, 0.6489, 0.2223, 0.6505, 0.2139, 0.6142, 0.2108, 0.5707, 0.2139, 0.6142, 0.2041, 0.6162, 0.1989, 0.5735, 0.1943, 0.6187, 0.2068, 0.655, 0.1992, 0.6579, 0.1842, 0.6218, 0.2993, 0.6092, 0.3013, 0.6432, 0.2934, 0.6436, 0.2915, 0.6095, 0.3899, 0.5536, 0.3976, 0.5988, 0.3883, 0.5997, 0.38, 0.5535, 0.297, 0.5583, 0.2993, 0.6092, 0.2915, 0.6095, 0.2901, 0.559, 0.2041, 0.6162, 0.2145, 0.6525, 0.2068, 0.655, 0.1943, 0.6187, 0.2423, 0.565, 0.2417, 0.611, 0.2327, 0.6117, 0.2325, 0.5666, 0.2915, 0.6095, 0.2934, 0.6436, 0.2855, 0.6439, 0.2836, 0.6097, 0.3621, 0.5543, 0.3706, 0.6017, 0.3622, 0.6029, 0.3539, 0.5545, 0.3039, 0.5577, 0.307, 0.6088, 0.2993, 0.6092, 0.297, 0.5583, 0.3147, 0.6083, 0.3172, 0.6424, 0.3093, 0.6428, 0.307, 0.6088, 0.307, 0.6088, 0.3093, 0.6428, 0.3013, 0.6432, 0.2993, 0.6092, 0.3107, 0.5571, 0.3147, 0.6083, 0.307, 0.6088, 0.3039, 0.5577, 0.2327, 0.6117, 0.2381, 0.6476, 0.2302, 0.6489, 0.2234, 0.6128, 0.3175, 0.5566, 0.3224, 0.6077, 0.3147, 0.6083, 0.3107, 0.5571, 0.3622, 0.6029, 0.3654, 0.6386, 0.3573, 0.6393, 0.354, 0.604, 0.2325, 0.5666, 0.2327, 0.6117, 0.2234, 0.6128, 0.2221, 0.5685, 0.3386, 0.5552, 0.3459, 0.605, 0.338, 0.606, 0.3314, 0.5556, 0.3224, 0.6077, 0.3252, 0.6419, 0.3172, 0.6424, 0.3147, 0.6083, 0.4122, 0.5539, 0.417, 0.598, 0.4071, 0.5982, 0.4006, 0.5537, 0.2679, 0.5614, 0.2674, 0.61, 0.2591, 0.6103, 0.2598, 0.5625, 0.1842, 0.6218, 0.1992, 0.6579, 0.1918, 0.6613, 0.1738, 0.6256, 0.4378, 0.5988, 0.4319, 0.6389, 0.4235, 0.6378, 0.4273, 0.5981, 0.3976, 0.5988, 0.3983, 0.6368, 0.39, 0.6371, 0.3883, 0.5997, 0.3244, 0.5561, 0.3302, 0.6069, 0.3224, 0.6077, 0.3175, 0.5566, 0.2674, 0.61, 0.2697, 0.6447, 0.2618, 0.6452, 0.2591, 0.6103, 0.3793, 0.6006, 0.3818, 0.6375, 0.3736, 0.638, 0.3706, 0.6017, 0.3314, 0.5556, 0.338, 0.606, 0.3302, 0.6069, 0.3244, 0.5561, 0.4486, 0.6, 0.4403, 0.6404, 0.4319, 0.6389, 0.4378, 0.5988, 0.4632, 0.5591, 0.46, 0.6017, 0.4486, 0.6, 0.4507, 0.5571, 0.4507, 0.5571, 0.4486, 0.6, 0.4378, 0.5988, 0.4375, 0.5555, 0.3302, 0.6069, 0.3332, 0.6413, 0.3252, 0.6419, 0.3224, 0.6077, 0.4375, 0.5555, 0.4378, 0.5988, 0.4273, 0.5981, 0.4245, 0.5545, 0.3706, 0.6017, 0.3736, 0.638, 0.3654, 0.6386, 0.3622, 0.6029, 0.3539, 0.5545, 0.3622, 0.6029, 0.354, 0.604, 0.3461, 0.5548, 0.338, 0.606, 0.3412, 0.6407, 0.3332, 0.6413, 0.3302, 0.6069, 0.2417, 0.611, 0.246, 0.6466, 0.2381, 0.6476, 0.2327, 0.6117, 0.2598, 0.5625, 0.2591, 0.6103, 0.2505, 0.6106, 0.2513, 0.5636, 0.2344, 0.2054, 0.2282, 0.197, 0.2482, 0.1897, 0.2499, 0.1965, 0.3189, 0.09434, 0.3374, 0.1319, 0.3024, 0.1598, 0.292, 0.1527, 0.2961, 0.2243, 0.2919, 0.2254, 0.2896, 0.2174, 0.2929, 0.2162, 0.2277, 0.1049, 0.271, 0.08032, 0.2781, 0.1497, 0.2647, 0.1543, 0.2174, 0.1685, 0.2161, 0.1433, 0.2551, 0.1626, 0.2499, 0.1724, 0.2753, 0.2267, 0.271, 0.2262, 0.2728, 0.2177, 0.2762, 0.2184, 0.2666, 0.2253, 0.262, 0.224, 0.2658, 0.215, 0.2693, 0.2167, 0.2161, 0.1433, 0.2277, 0.1049, 0.2647, 0.1543, 0.2551, 0.1626, 0.2464, 0.2162, 0.2406, 0.2116, 0.2524, 0.2021, 0.2555, 0.2067, 0.262, 0.224, 0.2571, 0.2221, 0.2623, 0.2129, 0.2658, 0.215, 0.2795, 0.2268, 0.2753, 0.2267, 0.2762, 0.2184, 0.2796, 0.2187, 0.3242, 0.205, 0.3191, 0.2105, 0.3082, 0.2028, 0.3106, 0.1979, 0.3141, 0.2148, 0.3093, 0.2182, 0.3025, 0.21, 0.3055, 0.2067, 0.2919, 0.2254, 0.2878, 0.2262, 0.2863, 0.2182, 0.2896, 0.2174, 0.2518, 0.2196, 0.2464, 0.2162, 0.2555, 0.2067, 0.259, 0.2101, 0.2222, 0.1853, 0.2174, 0.1685, 0.2499, 0.1724, 0.2479, 0.1816, 0.3343, 0.1884, 0.3294, 0.1978, 0.3123, 0.1921, 0.313, 0.1853, 0.271, 0.08032, 0.3189, 0.09434, 0.292, 0.1527, 0.2783, 0.1497, 0.2837, 0.2267, 0.2795, 0.2268, 0.2796, 0.2187, 0.283, 0.2186, 0.3093, 0.2182, 0.3047, 0.2208, 0.2994, 0.2126, 0.3025, 0.21, 0.3405, 0.1578, 0.3384, 0.1756, 0.3121, 0.1773, 0.3089, 0.1685, 0.2282, 0.197, 0.2222, 0.1853, 0.2479, 0.1816, 0.2482, 0.1897, 0.3191, 0.2105, 0.3141, 0.2148, 0.3055, 0.2067, 0.3082, 0.2028, 0.3374, 0.1319, 0.3405, 0.1578, 0.3089, 0.1685, 0.3024, 0.1598, 0.2571, 0.2221, 0.2518, 0.2196, 0.259, 0.2101, 0.2623, 0.2129, 0.2878, 0.2262, 0.2837, 0.2267, 0.283, 0.2186, 0.2863, 0.2182, 0.271, 0.2262, 0.2666, 0.2253, 0.2693, 0.2167, 0.2728, 0.2177, 0.3003, 0.2227, 0.2961, 0.2243, 0.2929, 0.2162, 0.2962, 0.2146, 0.2406, 0.2116, 0.2344, 0.2054, 0.2499, 0.1965, 0.2524, 0.2021, 0.3294, 0.1978, 0.3242, 0.205, 0.3106, 0.1979, 0.3123, 0.1921, 0.3384, 0.1756, 0.3343, 0.1884, 0.313, 0.1853, 0.3121, 0.1773, 0.3047, 0.2208, 0.3003, 0.2227, 0.2962, 0.2146, 0.2994, 0.2126, 0.6074, 0.08637, 0.7101, 0.2033, 0.6939, 0.2142, 0.616, 0.0793, 0.2939, 0.1999, 0.2953, 0.2005, 0.2941, 0.2028, 0.2928, 0.202, 0.6691, 0.07443, 0.6001, 0.2145, 0.5839, 0.2038, 0.6789, 0.0798, 0.6001, 0.1581, 0.7347, 0.08039, 0.7421, 0.09828, 0.5952, 0.1482, 0.2881, 0.2065, 0.2888, 0.2076, 0.2867, 0.2086, 0.2862, 0.2073, 0.6576, 0.1829, 0.6373, 0.02835, 0.6568, 0.02844, 0.6466, 0.184, 0.6874, 0.08697, 0.57, 0.19, 0.5591, 0.1738, 0.6944, 0.09567, 0.2868, 0.1818, 0.2882, 0.1797, 0.2914, 0.1823, 0.2897, 0.1841, 0.2724, 0.2053, 0.2715, 0.2064, 0.2697, 0.2047, 0.2708, 0.2037, 0.2802, 0.2082, 0.2801, 0.2096, 0.2778, 0.2093, 0.2781, 0.208, 0.6475, 0.06989, 0.6373, 0.2256, 0.6182, 0.2219, 0.6585, 0.07108, 0.2945, 0.1922, 0.2963, 0.1919, 0.2965, 0.195, 0.2948, 0.195, 0.2899, 0.2053, 0.2907, 0.2064, 0.2888, 0.2076, 0.2881, 0.2065, 0.7036, 0.1274, 0.5477, 0.1172, 0.5516, 0.09805, 0.7024, 0.1385, 0.2694, 0.1885, 0.2674, 0.1875, 0.2694, 0.184, 0.2713, 0.1855, 0.6005, 0.09499, 0.7238, 0.1896, 0.7101, 0.2033, 0.6074, 0.08637, 0.5924, 0.1155, 0.7421, 0.1556, 0.7346, 0.1735, 0.5954, 0.1048, 0.2928, 0.202, 0.2941, 0.2028, 0.2925, 0.2048, 0.2914, 0.2038, 0.616, 0.0793, 0.6939, 0.2142, 0.6759, 0.2217, 0.6258, 0.07408, 0.2843, 0.2079, 0.2845, 0.2092, 0.2823, 0.2096, 0.2822, 0.2082, 0.625, 0.1795, 0.6939, 0.03978, 0.71, 0.05058, 0.6153, 0.1741, 0.2835, 0.1801, 0.2844, 0.1777, 0.2882, 0.1797, 0.2868, 0.1818, 0.2945, 0.1976, 0.2962, 0.1979, 0.2953, 0.2005, 0.2939, 0.1999, 0.5916, 0.1265, 0.7459, 0.1366, 0.7421, 0.1556, 0.5924, 0.1155, 0.5954, 0.1048, 0.7346, 0.1735, 0.7238, 0.1896, 0.6005, 0.09499, 0.2914, 0.2038, 0.2925, 0.2048, 0.2907, 0.2064, 0.2899, 0.2053, 0.6466, 0.184, 0.6568, 0.02844, 0.6759, 0.0323, 0.6355, 0.1828, 0.6069, 0.1669, 0.7238, 0.06429, 0.7347, 0.08039, 0.6001, 0.1581, 0.2897, 0.1841, 0.2914, 0.1823, 0.2938, 0.1854, 0.292, 0.1867, 0.2948, 0.195, 0.2965, 0.195, 0.2962, 0.1979, 0.2945, 0.1976, 0.6355, 0.1828, 0.6759, 0.0323, 0.6939, 0.03978, 0.625, 0.1795, 0.2761, 0.2074, 0.2757, 0.2086, 0.2735, 0.2077, 0.2742, 0.2065, 0.2695, 0.2018, 0.2681, 0.2026, 0.267, 0.2002, 0.2685, 0.1996, 0.5923, 0.1375, 0.7459, 0.1173, 0.7459, 0.1366, 0.5916, 0.1265, 0.2803, 0.1791, 0.2798, 0.1766, 0.2844, 0.1777, 0.2835, 0.1801, 0.7024, 0.1385, 0.5516, 0.09805, 0.5591, 0.08004, 0.6992, 0.1491, 0.2862, 0.2073, 0.2867, 0.2086, 0.2845, 0.2092, 0.2843, 0.2079, 0.7026, 0.1163, 0.5477, 0.1367, 0.5477, 0.1172, 0.7036, 0.1274, 0.6781, 0.1745, 0.6001, 0.0394, 0.6182, 0.03204, 0.6683, 0.1797, 0.2769, 0.1807, 0.2756, 0.1785, 0.2797, 0.1766, 0.2803, 0.1791, 0.6944, 0.09567, 0.5591, 0.1738, 0.5516, 0.1558, 0.6995, 0.1056, 0.6258, 0.07408, 0.6759, 0.2217, 0.6568, 0.2255, 0.6364, 0.0709, 0.2742, 0.2065, 0.2735, 0.2077, 0.2715, 0.2064, 0.2724, 0.2053, 0.292, 0.1867, 0.2938, 0.1854, 0.2954, 0.1886, 0.2935, 0.1894, 0.2822, 0.2082, 0.2823, 0.2096, 0.2801, 0.2096, 0.2802, 0.2082, 0.6683, 0.1797, 0.6182, 0.03204, 0.6373, 0.02835, 0.6576, 0.1829, 0.2678, 0.1944, 0.2659, 0.1943, 0.2663, 0.1909, 0.2683, 0.1914, 0.2679, 0.1971, 0.2661, 0.1974, 0.2659, 0.1943, 0.2678, 0.1944, 0.6868, 0.1675, 0.5839, 0.05014, 0.6001, 0.0394, 0.6781, 0.1745, 0.2685, 0.1996, 0.267, 0.2002, 0.2661, 0.1974, 0.2679, 0.1971, 0.5952, 0.1482, 0.7421, 0.09828, 0.7459, 0.1173, 0.5923, 0.1375, 0.6939, 0.1589, 0.57, 0.06387, 0.5839, 0.05014, 0.6868, 0.1675, 0.2683, 0.1914, 0.2663, 0.1909, 0.2674, 0.1875, 0.2694, 0.1885, 0.6153, 0.1741, 0.71, 0.05058, 0.7238, 0.06429, 0.6069, 0.1669, 0.2738, 0.1828, 0.2722, 0.1809, 0.2756, 0.1785, 0.2769, 0.1807, 0.6364, 0.0709, 0.6568, 0.2255, 0.6373, 0.2256, 0.6475, 0.06989, 0.2708, 0.2037, 0.2697, 0.2047, 0.2681, 0.2026, 0.2695, 0.2018, 0.2713, 0.1855, 0.2694, 0.184, 0.2722, 0.1809, 0.2738, 0.1828, 0.6992, 0.1491, 0.5591, 0.08004, 0.57, 0.06387, 0.6939, 0.1589, 0.6995, 0.1056, 0.5516, 0.1558, 0.5477, 0.1367, 0.7026, 0.1163, 0.2781, 0.208, 0.2778, 0.2093, 0.2757, 0.2086, 0.2761, 0.2074, 0.6585, 0.07108, 0.6182, 0.2219, 0.6001, 0.2145, 0.6691, 0.07443, 0.6789, 0.0798, 0.5839, 0.2038, 0.57, 0.19, 0.6874, 0.08697, 0.2935, 0.1894, 0.2954, 0.1886, 0.2963, 0.1919, 0.2945, 0.1922, 0.2659, 0.1943, 0.2541, 0.1953, 0.2532, 0.1893, 0.2663, 0.1909, 0.2844, 0.1777, 0.2891, 0.1608, 0.2975, 0.1655, 0.2882, 0.1797, 0.2888, 0.2076, 0.2919, 0.214, 0.2889, 0.2151, 0.2867, 0.2086, 0.2756, 0.1785, 0.2687, 0.1619, 0.2786, 0.1598, 0.2797, 0.1766, 0.2694, 0.184, 0.256, 0.1749, 0.2609, 0.1676, 0.2722, 0.1809, 0.2778, 0.2093, 0.2765, 0.2161, 0.2734, 0.2154, 0.2757, 0.2086, 0.2735, 0.2077, 0.2702, 0.2143, 0.2671, 0.2127, 0.2715, 0.2064, 0.2722, 0.1809, 0.2609, 0.1676, 0.2687, 0.1619, 0.2756, 0.1785, 0.267, 0.2002, 0.2583, 0.2045, 0.2559, 0.2003, 0.2661, 0.1974, 0.2715, 0.2064, 0.2671, 0.2127, 0.2641, 0.2106, 0.2697, 0.2047, 0.2801, 0.2096, 0.2797, 0.2164, 0.2765, 0.2161, 0.2778, 0.2093, 0.2965, 0.195, 0.3069, 0.1967, 0.3052, 0.2011, 0.2962, 0.1979, 0.2953, 0.2005, 0.303, 0.2049, 0.3005, 0.2079, 0.2941, 0.2028, 0.2867, 0.2086, 0.2889, 0.2151, 0.2859, 0.2159, 0.2845, 0.2092, 0.2681, 0.2026, 0.2611, 0.2079, 0.2583, 0.2045, 0.267, 0.2002, 0.2674, 0.1875, 0.2536, 0.1824, 0.256, 0.1749, 0.2694, 0.184, 0.2954, 0.1886, 0.308, 0.1855, 0.308, 0.1915, 0.2963, 0.1919, 0.2798, 0.1766, 0.2788, 0.1598, 0.2891, 0.1608, 0.2844, 0.1777, 0.2823, 0.2096, 0.2828, 0.2163, 0.2797, 0.2164, 0.2801, 0.2096, 0.2941, 0.2028, 0.3005, 0.2079, 0.2977, 0.2104, 0.2925, 0.2048, 0.2914, 0.1823, 0.3033, 0.1719, 0.3066, 0.1789, 0.2938, 0.1854, 0.2663, 0.1909, 0.2532, 0.1893, 0.2536, 0.1824, 0.2674, 0.1875, 0.2962, 0.1979, 0.3052, 0.2011, 0.303, 0.2049, 0.2953, 0.2005, 0.2882, 0.1797, 0.2975, 0.1655, 0.3033, 0.1719, 0.2914, 0.1823, 0.2697, 0.2047, 0.2641, 0.2106, 0.2611, 0.2079, 0.2681, 0.2026, 0.2845, 0.2092, 0.2859, 0.2159, 0.2828, 0.2163, 0.2823, 0.2096, 0.2757, 0.2086, 0.2734, 0.2154, 0.2702, 0.2143, 0.2735, 0.2077, 0.2907, 0.2064, 0.2949, 0.2124, 0.2919, 0.214, 0.2888, 0.2076, 0.2661, 0.1974, 0.2559, 0.2003, 0.2541, 0.1953, 0.2659, 0.1943, 0.2963, 0.1919, 0.308, 0.1915, 0.3069, 0.1967, 0.2965, 0.195, 0.2938, 0.1854, 0.3066, 0.1789, 0.308, 0.1855, 0.2954, 0.1886, 0.2925, 0.2048, 0.2977, 0.2104, 0.2949, 0.2124, 0.2907, 0.2064, 0.2693, 0.2167, 0.2658, 0.215, 0.2671, 0.2127, 0.2702, 0.2143, 0.2728, 0.2177, 0.2693, 0.2167, 0.2702, 0.2143, 0.2734, 0.2154, 0.2762, 0.2184, 0.2728, 0.2177, 0.2734, 0.2154, 0.2765, 0.2161, 0.2796, 0.2187, 0.2762, 0.2184, 0.2765, 0.2161, 0.2797, 0.2164, 0.283, 0.2186, 0.2796, 0.2187, 0.2797, 0.2164, 0.2828, 0.2163, 0.2658, 0.215, 0.2623, 0.2129, 0.2641, 0.2106, 0.2671, 0.2127, 0.2623, 0.2129, 0.259, 0.2101, 0.2611, 0.2079, 0.2641, 0.2106, 0.259, 0.2101, 0.2555, 0.2067, 0.2583, 0.2045, 0.2611, 0.2079, 0.2555, 0.2067, 0.2524, 0.2021, 0.2559, 0.2003, 0.2583, 0.2045, 0.2524, 0.2021, 0.2499, 0.1965, 0.2541, 0.1953, 0.2559, 0.2003, 0.2499, 0.1965, 0.2482, 0.1897, 0.2532, 0.1893, 0.2541, 0.1953, 0.2482, 0.1897, 0.2479, 0.1816, 0.2536, 0.1824, 0.2532, 0.1893, 0.2479, 0.1816, 0.2499, 0.1724, 0.256, 0.1749, 0.2536, 0.1824, 0.2499, 0.1724, 0.2551, 0.1626, 0.2609, 0.1676, 0.256, 0.1749, 0.2551, 0.1626, 0.2647, 0.1543, 0.2687, 0.1619, 0.2609, 0.1676, 0.2647, 0.1543, 0.2781, 0.1497, 0.2786, 0.1598, 0.2687, 0.1619, 0.2783, 0.1497, 0.292, 0.1527, 0.2891, 0.1608, 0.2788, 0.1598, 0.292, 0.1527, 0.3024, 0.1598, 0.2975, 0.1655, 0.2891, 0.1608, 0.3024, 0.1598, 0.3089, 0.1685, 0.3033, 0.1719, 0.2975, 0.1655, 0.3089, 0.1685, 0.3121, 0.1773, 0.3066, 0.1789, 0.3033, 0.1719, 0.3121, 0.1773, 0.313, 0.1853, 0.308, 0.1855, 0.3066, 0.1789, 0.313, 0.1853, 0.3123, 0.1921, 0.308, 0.1915, 0.308, 0.1855, 0.3123, 0.1921, 0.3106, 0.1979, 0.3069, 0.1967, 0.308, 0.1915, 0.3106, 0.1979, 0.3082, 0.2028, 0.3052, 0.2011, 0.3069, 0.1967, 0.3082, 0.2028, 0.3055, 0.2067, 0.303, 0.2049, 0.3052, 0.2011, 0.3055, 0.2067, 0.3025, 0.21, 0.3005, 0.2079, 0.303, 0.2049, 0.3025, 0.21, 0.2994, 0.2126, 0.2977, 0.2104, 0.3005, 0.2079, 0.2994, 0.2126, 0.2962, 0.2146, 0.2949, 0.2124, 0.2977, 0.2104, 0.2962, 0.2146, 0.2929, 0.2162, 0.2919, 0.214, 0.2949, 0.2124, 0.2929, 0.2162, 0.2896, 0.2174, 0.2889, 0.2151, 0.2919, 0.214, 0.2896, 0.2174, 0.2863, 0.2182, 0.2859, 0.2159, 0.2889, 0.2151, 0.2863, 0.2182, 0.283, 0.2186, 0.2828, 0.2163, 0.2859, 0.2159, 0.3383, 0.5499, 0.3386, 0.5552, 0.3314, 0.5556, 0.3311, 0.5505, 0.3457, 0.5493, 0.3461, 0.5548, 0.3386, 0.5552, 0.3383, 0.5499, 0.3535, 0.5487, 0.3539, 0.5545, 0.3461, 0.5548, 0.3457, 0.5493, 0.3617, 0.548, 0.3621, 0.5543, 0.3539, 0.5545, 0.3535, 0.5487, 0.3705, 0.5474, 0.3708, 0.5538, 0.3621, 0.5543, 0.3617, 0.548, 0.3797, 0.5468, 0.38, 0.5535, 0.3708, 0.5538, 0.3705, 0.5474, 0.3896, 0.5462, 0.3899, 0.5536, 0.38, 0.5535, 0.3797, 0.5468, 0.4004, 0.5456, 0.4006, 0.5537, 0.3899, 0.5536, 0.3896, 0.5462, 0.4121, 0.5452, 0.4122, 0.5539, 0.4006, 0.5537, 0.4004, 0.5456, 0.4248, 0.5452, 0.4245, 0.5545, 0.4122, 0.5539, 0.4121, 0.5452, 0.4383, 0.5457, 0.4375, 0.5555, 0.4245, 0.5545, 0.4248, 0.5452, 0.4525, 0.5474, 0.4507, 0.5571, 0.4375, 0.5555, 0.4383, 0.5457, 0.4656, 0.5503, 0.4632, 0.5591, 0.4507, 0.5571, 0.4525, 0.5474, 0.1702, 0.5721, 0.1739, 0.581, 0.1623, 0.5856, 0.1581, 0.5778, 0.1836, 0.5676, 0.1864, 0.5769, 0.1739, 0.581, 0.1702, 0.5721, 0.1968, 0.5645, 0.1989, 0.5735, 0.1864, 0.5769, 0.1836, 0.5676, 0.2092, 0.5623, 0.2108, 0.5707, 0.1989, 0.5735, 0.1968, 0.5645, 0.2207, 0.5606, 0.2221, 0.5685, 0.2108, 0.5707, 0.2092, 0.5623, 0.2314, 0.5592, 0.2325, 0.5666, 0.2221, 0.5685, 0.2207, 0.5606, 0.2413, 0.5582, 0.2423, 0.565, 0.2325, 0.5666, 0.2314, 0.5592, 0.2505, 0.5573, 0.2513, 0.5636, 0.2423, 0.565, 0.2413, 0.5582, 0.2592, 0.5565, 0.2598, 0.5625, 0.2513, 0.5636, 0.2505, 0.5573, 0.2673, 0.5558, 0.2679, 0.5614, 0.2598, 0.5625, 0.2592, 0.5565, 0.275, 0.5551, 0.2756, 0.5605, 0.2679, 0.5614, 0.2673, 0.5558, 0.2824, 0.5545, 0.2829, 0.5597, 0.2756, 0.5605, 0.275, 0.5551, 0.2896, 0.5539, 0.2901, 0.559, 0.2829, 0.5597, 0.2824, 0.5545, 0.2966, 0.5533, 0.297, 0.5583, 0.2901, 0.559, 0.2896, 0.5539, 0.3035, 0.5528, 0.3039, 0.5577, 0.297, 0.5583, 0.2966, 0.5533, 0.3103, 0.5523, 0.3107, 0.5571, 0.3039, 0.5577, 0.3035, 0.5528, 0.3171, 0.5517, 0.3175, 0.5566, 0.3107, 0.5571, 0.3103, 0.5523, 0.324, 0.5511, 0.3244, 0.5561, 0.3175, 0.5566, 0.3171, 0.5517, 0.3311, 0.5505, 0.3314, 0.5556, 0.3244, 0.5561, 0.324, 0.5511, 0.5476, 0.477, 0.5359, 0.4712, 0.5292, 0.4381, 0.5409, 0.4357, 0.4614, 0.5021, 0.4448, 0.5037, 0.431, 0.459, 0.4404, 0.456, 0.05776, 0.5104, 0.04312, 0.5204, 0.04312, 0.4665, 0.05668, 0.4668, 0.05668, 0.4668, 0.04312, 0.4665, 0.07142, 0.08898, 0.08353, 0.1015, 0.5409, 0.4357, 0.5292, 0.4381, 0.4537, 0.05869, 0.4641, 0.04311, 0.431, 0.459, 0.359, 0.1294, 0.3553, 0.05992, 0.4404, 0.456, 0.4763, 0.5138, 0.4614, 0.5021, 0.5359, 0.4712, 0.5476, 0.477, 0.1517, 0.5279, 0.139, 0.5447, 0.04312, 0.5204, 0.05776, 0.5104, 0.9343, 0.9338, 0.9008, 0.9613, 0.8626, 0.9817, 0.8211, 0.9943, 0.778, 0.9986, 0.7349, 0.9944, 0.6934, 0.9818, 0.6552, 0.9614, 0.6216, 0.9339, 0.5941, 0.9004, 0.5737, 0.8622, 0.5611, 0.8208, 0.5568, 0.7776, 0.561, 0.7345, 0.5736, 0.693, 0.594, 0.6548, 0.6215, 0.6213, 0.6549, 0.5937, 0.6932, 0.5733, 0.7346, 0.5607, 0.7778, 0.5564, 0.8209, 0.5606, 0.8624, 0.5732, 0.9006, 0.5936, 0.9341, 0.6211, 0.9616, 0.6546, 0.9821, 0.6928, 0.9947, 0.7342, 0.999, 0.7774, 0.9948, 0.8205, 0.9822, 0.862, 0.9618, 0.9002, 0.2231, 0.9888, 0.1935, 0.9888, 0.1645, 0.9831, 0.1372, 0.9717, 0.1126, 0.9553, 0.09169, 0.9344, 0.07525, 0.9098, 0.06393, 0.8825, 0.05816, 0.8534, 0.05816, 0.8239, 0.06393, 0.7948, 0.07525, 0.7675, 0.09169, 0.7429, 0.1126, 0.722, 0.1372, 0.7056, 0.1645, 0.6943, 0.1935, 0.6885, 0.2231, 0.6885, 0.2521, 0.6943, 0.2795, 0.7056, 0.3041, 0.722, 0.325, 0.7429, 0.3414, 0.7675, 0.3527, 0.7948, 0.3585, 0.8239, 0.3585, 0.8534, 0.3527, 0.8825, 0.3414, 0.9098, 0.325, 0.9344, 0.3041, 0.9553, 0.2795, 0.9717, 0.2521, 0.9831])
me_plane.use_remesh_preserve_volume = False
me_plane.use_remesh_preserve_attributes = False
me_plane.use_mirror_vertex_groups = False
me_plane.update()

# ---- objects
ob_plane = bpy.data.objects.new('Plane', me_plane)

# ---- transforms, parenting, visibility, modifiers, constraints
ob_plane.location = (0.0, 0.0, 0.0)
ob_plane.rotation_euler = (-0.0, 4.712, 0.0)
ob_plane.lineart.crease_threshold = 0.0

# ---- collection membership
col_collection_1.objects.link(ob_plane)

# ---- scene / render settings (as saved in the file)
scene.frame_start = 1; scene.frame_end = 250; scene.frame_set(1)
scene.render.engine = 'BLENDER_EEVEE_NEXT'
scene.render.resolution_percentage = 50
scene.render.dither_intensity = 0.0
scene.cycles.use_denoising = False
scene.cycles.samples = 10
scene.cycles.sampling_pattern = 'TABULATED_SOBOL'
scene.cycles.light_sampling_threshold = 0.0
scene.cycles.use_adaptive_sampling = False
scene.cycles.use_light_tree = False
scene.cycles.blur_glossy = 0.0
scene.cycles.volume_bounces = 1
scene.cycles.pixel_filter_type = 'GAUSSIAN'
scene.cycles.sample_clamp_indirect = 0.0
scene.view_settings.view_transform = 'Standard'
bpy.context.view_layer.update()

# ---- added for rendering (the .blend has no active camera and no usable light): camera, sun
cam_auto = bpy.data.cameras.new('AutoCamera')
cam_auto.lens = 50.0
cam_auto.sensor_width = 36.0
cam_auto.clip_end = 1000.0
ob_auto_camera = bpy.data.objects.new('AutoCamera', cam_auto)
scene.collection.objects.link(ob_auto_camera)
ob_auto_camera.location = (7.90213, -8.38349, 5.75902)
ob_auto_camera.rotation_euler = (1.09748, -7.21219e-08, 0.694738)
scene.camera = ob_auto_camera
light_auto_sun = bpy.data.lights.new('AutoSun', 'SUN')
light_auto_sun.energy = 3.0
light_auto_sun.angle = 0.0523599
ob_auto_sun = bpy.data.objects.new('AutoSun', light_auto_sun)
scene.collection.objects.link(ob_auto_sun)
ob_auto_sun.rotation_euler = (0.872665, 0.174533, 0.523599)
bpy.context.view_layer.update()
